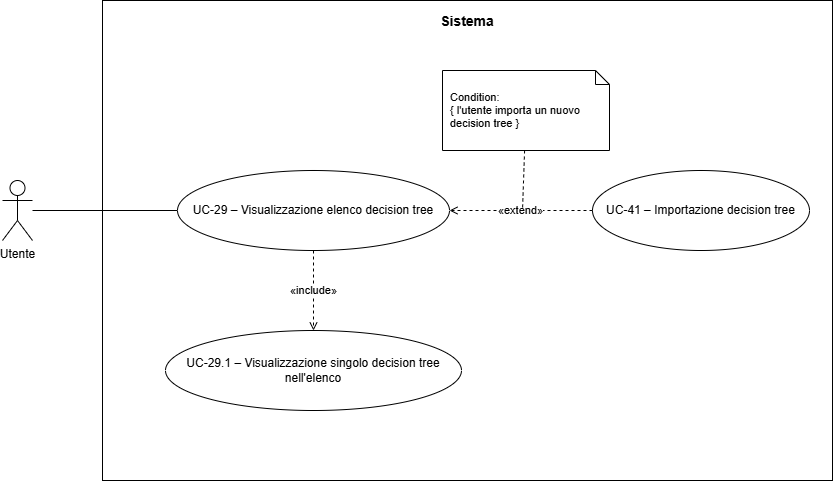

The diagram above was exported from draw.io. Its source (the exported page's mxGraphModel, read from the mxfile embedded in the PNG):
<mxGraphModel dx="1414" dy="751" grid="1" gridSize="10" guides="1" tooltips="1" connect="1" arrows="1" fold="1" page="1" pageScale="1" pageWidth="960" pageHeight="650" math="0" shadow="0">
  <root>
    <mxCell id="0" />
    <mxCell id="1" parent="0" />
    <mxCell id="sistema" parent="1" style="rounded=0;whiteSpace=wrap;html=1;fillColor=none;strokeColor=#000000;strokeWidth=1;align=center;verticalAlign=top;fontSize=14;spacingTop=6;fontStyle=0;" value="&lt;b&gt;Sistema&lt;/b&gt;" vertex="1">
      <mxGeometry height="480" width="730" x="160" y="30" as="geometry" />
    </mxCell>
    <mxCell id="actor" parent="1" style="shape=umlActor;verticalLabelPosition=bottom;verticalAlign=top;html=1;outlineConnect=0;" value="Utente" vertex="1">
      <mxGeometry height="60" width="30" x="60" y="210" as="geometry" />
    </mxCell>
    <mxCell id="main" parent="1" style="ellipse;whiteSpace=wrap;html=1;fillColor=#ffffff;strokeColor=#000000;strokeWidth=1;fontSize=12;" value="UC-29 – Visualizzazione elenco decision tree" vertex="1">
      <mxGeometry height="80" width="272" x="235" y="200" as="geometry" />
    </mxCell>
    <mxCell id="uc41" parent="1" style="ellipse;whiteSpace=wrap;html=1;fillColor=#ffffff;strokeColor=#000000;strokeWidth=1;fontSize=12;" value="UC-41 – Importazione decision tree" vertex="1">
      <mxGeometry height="80" width="217" x="650" y="200" as="geometry" />
    </mxCell>
    <mxCell id="uc291" parent="1" style="ellipse;whiteSpace=wrap;html=1;fillColor=#ffffff;strokeColor=#000000;strokeWidth=1;fontSize=12;" value="UC-29.1 – Visualizzazione singolo decision tree nell'elenco" vertex="1">
      <mxGeometry height="80" width="296" x="223" y="360" as="geometry" />
    </mxCell>
    <mxCell id="n_uc41" parent="1" style="shape=note;whiteSpace=wrap;html=1;backgroundOutline=1;size=14;fillColor=#ffffff;strokeColor=#000000;fontSize=11;align=left;spacingLeft=6;" value="Condition:&lt;div&gt;{ l'utente importa un nuovo decision tree }&lt;/div&gt;" vertex="1">
      <mxGeometry height="80" width="167" x="500" y="100" as="geometry" />
    </mxCell>
    <mxCell id="e0" edge="1" parent="1" source="actor" style="endArrow=none;html=1;strokeColor=#000000;strokeWidth=1;" target="main" value="">
      <mxGeometry relative="1" as="geometry" />
    </mxCell>
    <mxCell id="e1" edge="1" parent="1" source="uc41" style="dashed=1;endArrow=open;endFill=0;html=1;strokeColor=#000000;strokeWidth=1;fontSize=11;" target="main" value="«extend»">
      <mxGeometry relative="1" as="geometry" />
    </mxCell>
    <mxCell id="e2" edge="1" parent="1" source="main" style="dashed=1;endArrow=open;endFill=0;html=1;strokeColor=#000000;strokeWidth=1;fontSize=11;" target="uc291" value="«include»">
      <mxGeometry relative="1" as="geometry" />
    </mxCell>
    <mxCell id="e3" edge="1" parent="1" source="n_uc41" style="dashed=1;endArrow=none;html=1;strokeColor=#000000;strokeWidth=1;" value="">
      <mxGeometry relative="1" as="geometry">
        <mxPoint x="580" y="240" as="targetPoint" />
      </mxGeometry>
    </mxCell>
  </root>
</mxGraphModel>